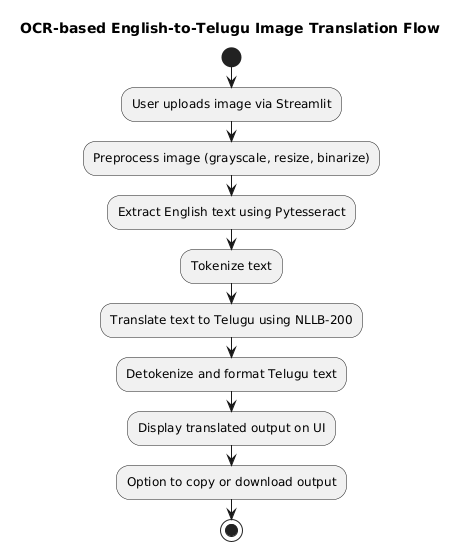

The diagram above was rendered by PlantUML. Its source (embedded in the PNG):
@startuml
title OCR-based English-to-Telugu Image Translation Flow

start

:User uploads image via Streamlit;
:Preprocess image (grayscale, resize, binarize);

:Extract English text using Pytesseract;

:Tokenize text;
:Translate text to Telugu using NLLB-200;

:Detokenize and format Telugu text;

:Display translated output on UI;
:Option to copy or download output;

stop
@enduml